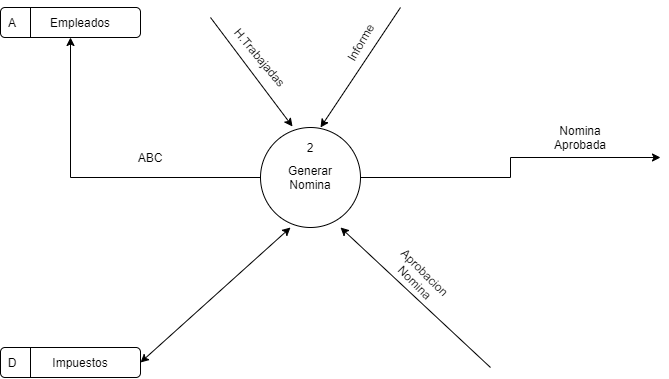

The diagram above was exported from draw.io. Its source (the exported page's mxGraphModel, read from the mxfile embedded in the PNG):
<mxGraphModel dx="868" dy="520" grid="1" gridSize="10" guides="1" tooltips="1" connect="1" arrows="1" fold="1" page="1" pageScale="1" pageWidth="827" pageHeight="1169" math="0" shadow="0">
  <root>
    <mxCell id="0" />
    <mxCell id="1" parent="0" />
    <mxCell id="DYgj5-aMnV3E0-4kpr43-13" style="edgeStyle=orthogonalEdgeStyle;rounded=0;orthogonalLoop=1;jettySize=auto;html=1;entryX=0.5;entryY=1;entryDx=0;entryDy=0;" edge="1" parent="1" source="DYgj5-aMnV3E0-4kpr43-3" target="DYgj5-aMnV3E0-4kpr43-7">
      <mxGeometry relative="1" as="geometry" />
    </mxCell>
    <mxCell id="DYgj5-aMnV3E0-4kpr43-16" style="edgeStyle=orthogonalEdgeStyle;rounded=0;orthogonalLoop=1;jettySize=auto;html=1;" edge="1" parent="1" source="DYgj5-aMnV3E0-4kpr43-3">
      <mxGeometry relative="1" as="geometry">
        <mxPoint x="750" y="840" as="targetPoint" />
      </mxGeometry>
    </mxCell>
    <mxCell id="DYgj5-aMnV3E0-4kpr43-3" value="" style="ellipse;whiteSpace=wrap;html=1;aspect=fixed;" vertex="1" parent="1">
      <mxGeometry x="350" y="810" width="100" height="100" as="geometry" />
    </mxCell>
    <mxCell id="DYgj5-aMnV3E0-4kpr43-4" value="2" style="text;html=1;strokeColor=none;fillColor=none;align=center;verticalAlign=middle;whiteSpace=wrap;rounded=0;" vertex="1" parent="1">
      <mxGeometry x="380" y="820" width="40" height="20" as="geometry" />
    </mxCell>
    <mxCell id="DYgj5-aMnV3E0-4kpr43-5" value="Generar Nomina" style="text;html=1;strokeColor=none;fillColor=none;align=center;verticalAlign=middle;whiteSpace=wrap;rounded=0;" vertex="1" parent="1">
      <mxGeometry x="380" y="850" width="40" height="20" as="geometry" />
    </mxCell>
    <mxCell id="DYgj5-aMnV3E0-4kpr43-7" value="" style="rounded=1;whiteSpace=wrap;html=1;" vertex="1" parent="1">
      <mxGeometry x="90" y="690" width="140" height="30" as="geometry" />
    </mxCell>
    <mxCell id="DYgj5-aMnV3E0-4kpr43-8" value="" style="endArrow=none;html=1;" edge="1" parent="1">
      <mxGeometry width="50" height="50" relative="1" as="geometry">
        <mxPoint x="120" y="720" as="sourcePoint" />
        <mxPoint x="120" y="690" as="targetPoint" />
      </mxGeometry>
    </mxCell>
    <mxCell id="DYgj5-aMnV3E0-4kpr43-9" value="A" style="text;html=1;strokeColor=none;fillColor=none;align=center;verticalAlign=middle;whiteSpace=wrap;rounded=0;" vertex="1" parent="1">
      <mxGeometry x="90" y="695" width="24" height="20" as="geometry" />
    </mxCell>
    <mxCell id="DYgj5-aMnV3E0-4kpr43-10" value="Empleados" style="text;html=1;strokeColor=none;fillColor=none;align=center;verticalAlign=middle;whiteSpace=wrap;rounded=0;" vertex="1" parent="1">
      <mxGeometry x="150" y="695" width="40" height="20" as="geometry" />
    </mxCell>
    <mxCell id="DYgj5-aMnV3E0-4kpr43-14" value="ABC" style="text;html=1;strokeColor=none;fillColor=none;align=center;verticalAlign=middle;whiteSpace=wrap;rounded=0;" vertex="1" parent="1">
      <mxGeometry x="220" y="830" width="40" height="20" as="geometry" />
    </mxCell>
    <mxCell id="DYgj5-aMnV3E0-4kpr43-19" value="Nomina Aprobada" style="text;html=1;strokeColor=none;fillColor=none;align=center;verticalAlign=middle;whiteSpace=wrap;rounded=0;" vertex="1" parent="1">
      <mxGeometry x="650" y="810" width="40" height="20" as="geometry" />
    </mxCell>
    <mxCell id="DYgj5-aMnV3E0-4kpr43-22" value="" style="rounded=1;whiteSpace=wrap;html=1;" vertex="1" parent="1">
      <mxGeometry x="90" y="1030" width="140" height="30" as="geometry" />
    </mxCell>
    <mxCell id="DYgj5-aMnV3E0-4kpr43-23" value="" style="endArrow=none;html=1;" edge="1" parent="1">
      <mxGeometry width="50" height="50" relative="1" as="geometry">
        <mxPoint x="120" y="1060" as="sourcePoint" />
        <mxPoint x="120" y="1030" as="targetPoint" />
      </mxGeometry>
    </mxCell>
    <mxCell id="DYgj5-aMnV3E0-4kpr43-24" value="D" style="text;html=1;strokeColor=none;fillColor=none;align=center;verticalAlign=middle;whiteSpace=wrap;rounded=0;" vertex="1" parent="1">
      <mxGeometry x="90" y="1035" width="24" height="20" as="geometry" />
    </mxCell>
    <mxCell id="DYgj5-aMnV3E0-4kpr43-25" value="Impuestos" style="text;html=1;strokeColor=none;fillColor=none;align=center;verticalAlign=middle;whiteSpace=wrap;rounded=0;" vertex="1" parent="1">
      <mxGeometry x="150" y="1035" width="40" height="20" as="geometry" />
    </mxCell>
    <mxCell id="DYgj5-aMnV3E0-4kpr43-27" value="" style="endArrow=classic;startArrow=classic;html=1;exitX=1;exitY=0.5;exitDx=0;exitDy=0;" edge="1" parent="1" source="DYgj5-aMnV3E0-4kpr43-22">
      <mxGeometry width="50" height="50" relative="1" as="geometry">
        <mxPoint x="330" y="960" as="sourcePoint" />
        <mxPoint x="380" y="910" as="targetPoint" />
      </mxGeometry>
    </mxCell>
    <mxCell id="DYgj5-aMnV3E0-4kpr43-29" value="" style="endArrow=classic;html=1;" edge="1" parent="1">
      <mxGeometry width="50" height="50" relative="1" as="geometry">
        <mxPoint x="580" y="1050" as="sourcePoint" />
        <mxPoint x="430" y="910" as="targetPoint" />
      </mxGeometry>
    </mxCell>
    <mxCell id="DYgj5-aMnV3E0-4kpr43-30" value="Aprobacion Nomina" style="text;html=1;strokeColor=none;fillColor=none;align=center;verticalAlign=middle;whiteSpace=wrap;rounded=0;rotation=45;" vertex="1" parent="1">
      <mxGeometry x="490" y="950" width="40" height="20" as="geometry" />
    </mxCell>
    <mxCell id="DYgj5-aMnV3E0-4kpr43-31" value="" style="endArrow=classic;html=1;entryX=0.6;entryY=0;entryDx=0;entryDy=0;entryPerimeter=0;" edge="1" parent="1" target="DYgj5-aMnV3E0-4kpr43-3">
      <mxGeometry width="50" height="50" relative="1" as="geometry">
        <mxPoint x="490" y="690" as="sourcePoint" />
        <mxPoint x="410" y="800" as="targetPoint" />
      </mxGeometry>
    </mxCell>
    <mxCell id="DYgj5-aMnV3E0-4kpr43-34" value="" style="endArrow=classic;html=1;entryX=0.32;entryY=-0.01;entryDx=0;entryDy=0;entryPerimeter=0;" edge="1" parent="1" target="DYgj5-aMnV3E0-4kpr43-3">
      <mxGeometry width="50" height="50" relative="1" as="geometry">
        <mxPoint x="300" y="700" as="sourcePoint" />
        <mxPoint x="270" y="790" as="targetPoint" />
      </mxGeometry>
    </mxCell>
    <mxCell id="DYgj5-aMnV3E0-4kpr43-35" value="H.Trabajadas" style="text;html=1;strokeColor=none;fillColor=none;align=center;verticalAlign=middle;whiteSpace=wrap;rounded=0;rotation=50;" vertex="1" parent="1">
      <mxGeometry x="330" y="730" width="40" height="20" as="geometry" />
    </mxCell>
    <mxCell id="DYgj5-aMnV3E0-4kpr43-36" value="Informe" style="text;html=1;strokeColor=none;fillColor=none;align=center;verticalAlign=middle;whiteSpace=wrap;rounded=0;rotation=-60;" vertex="1" parent="1">
      <mxGeometry x="430" y="715" width="40" height="20" as="geometry" />
    </mxCell>
  </root>
</mxGraphModel>